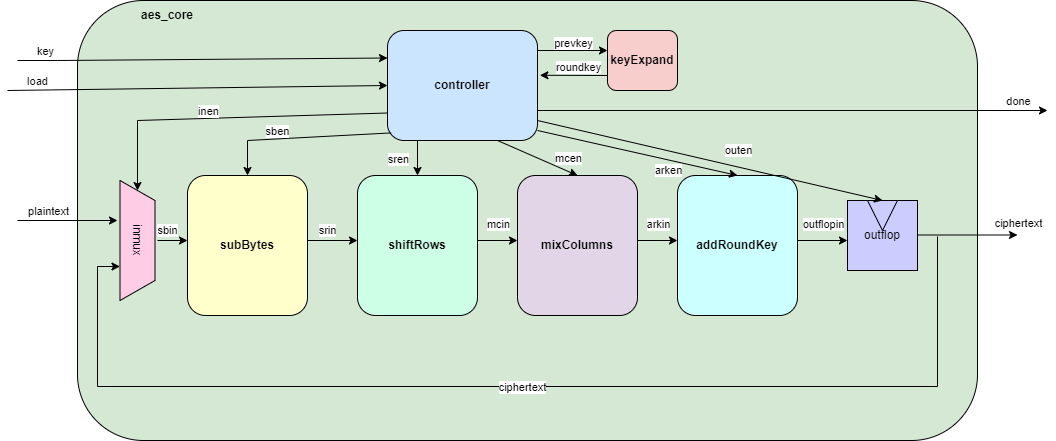

The diagram above was exported from draw.io. Its source (the exported page's mxGraphModel, read from the mxfile embedded in the PNG):
<mxGraphModel dx="1290" dy="522" grid="1" gridSize="10" guides="1" tooltips="1" connect="1" arrows="1" fold="1" page="1" pageScale="1" pageWidth="1100" pageHeight="850" math="0" shadow="0">
  <root>
    <mxCell id="0" />
    <mxCell id="1" parent="0" />
    <mxCell id="m1tfgHaUMMrWW2tA4pq--1" value="" style="rounded=1;whiteSpace=wrap;html=1;fillColor=#D5E8D4;" vertex="1" parent="1">
      <mxGeometry x="90" y="40" width="900" height="440" as="geometry" />
    </mxCell>
    <mxCell id="m1tfgHaUMMrWW2tA4pq--2" value="aes_core" style="text;html=1;align=center;verticalAlign=middle;whiteSpace=wrap;rounded=0;fontStyle=1" vertex="1" parent="1">
      <mxGeometry x="150" y="40" width="60" height="30" as="geometry" />
    </mxCell>
    <mxCell id="m1tfgHaUMMrWW2tA4pq--3" value="controller" style="rounded=1;whiteSpace=wrap;html=1;fillColor=#CCE5FF;fontStyle=1" vertex="1" parent="1">
      <mxGeometry x="400" y="70" width="150" height="110" as="geometry" />
    </mxCell>
    <mxCell id="m1tfgHaUMMrWW2tA4pq--4" value="subBytes" style="rounded=1;whiteSpace=wrap;html=1;fontStyle=1;fillColor=#FFFFCC;" vertex="1" parent="1">
      <mxGeometry x="200" y="215" width="120" height="140" as="geometry" />
    </mxCell>
    <mxCell id="m1tfgHaUMMrWW2tA4pq--5" value="keyExpand" style="rounded=1;whiteSpace=wrap;html=1;fillColor=#F8CECC;fontStyle=1" vertex="1" parent="1">
      <mxGeometry x="620" y="70" width="70" height="60" as="geometry" />
    </mxCell>
    <mxCell id="m1tfgHaUMMrWW2tA4pq--6" value="shiftRows" style="rounded=1;whiteSpace=wrap;html=1;fontStyle=1;fillColor=#CCFFE6;" vertex="1" parent="1">
      <mxGeometry x="370" y="215" width="120" height="140" as="geometry" />
    </mxCell>
    <mxCell id="m1tfgHaUMMrWW2tA4pq--7" value="mixColumns" style="rounded=1;whiteSpace=wrap;html=1;fontStyle=1;fillColor=#E1D5E7;" vertex="1" parent="1">
      <mxGeometry x="530" y="215" width="120" height="140" as="geometry" />
    </mxCell>
    <mxCell id="m1tfgHaUMMrWW2tA4pq--8" value="addRoundKey" style="rounded=1;whiteSpace=wrap;html=1;fontStyle=1;fillColor=#CCFFFF;" vertex="1" parent="1">
      <mxGeometry x="690" y="215" width="120" height="140" as="geometry" />
    </mxCell>
    <mxCell id="m1tfgHaUMMrWW2tA4pq--9" value="inmux" style="shape=trapezoid;perimeter=trapezoidPerimeter;whiteSpace=wrap;html=1;fixedSize=1;rotation=90;fillColor=#FFCCE6;" vertex="1" parent="1">
      <mxGeometry x="90" y="262.5" width="120" height="35" as="geometry" />
    </mxCell>
    <mxCell id="m1tfgHaUMMrWW2tA4pq--11" value="outflop" style="whiteSpace=wrap;html=1;aspect=fixed;fillColor=#CCCCFF;" vertex="1" parent="1">
      <mxGeometry x="860" y="240" width="70" height="70" as="geometry" />
    </mxCell>
    <mxCell id="m1tfgHaUMMrWW2tA4pq--12" value="" style="triangle;whiteSpace=wrap;html=1;rotation=90;fillColor=#CCCCFF;" vertex="1" parent="1">
      <mxGeometry x="880" y="240" width="30" height="30" as="geometry" />
    </mxCell>
    <mxCell id="m1tfgHaUMMrWW2tA4pq--13" value="" style="endArrow=classic;html=1;rounded=0;entryX=0;entryY=0.5;entryDx=0;entryDy=0;" edge="1" parent="1" target="m1tfgHaUMMrWW2tA4pq--3">
      <mxGeometry relative="1" as="geometry">
        <mxPoint x="20" y="130" as="sourcePoint" />
        <mxPoint x="120" y="130" as="targetPoint" />
      </mxGeometry>
    </mxCell>
    <mxCell id="m1tfgHaUMMrWW2tA4pq--14" value="load" style="edgeLabel;resizable=0;html=1;;align=center;verticalAlign=middle;" connectable="0" vertex="1" parent="m1tfgHaUMMrWW2tA4pq--13">
      <mxGeometry relative="1" as="geometry">
        <mxPoint x="-160" y="-7" as="offset" />
      </mxGeometry>
    </mxCell>
    <mxCell id="m1tfgHaUMMrWW2tA4pq--16" value="" style="endArrow=classic;html=1;rounded=0;entryX=0;entryY=0.25;entryDx=0;entryDy=0;" edge="1" parent="1" target="m1tfgHaUMMrWW2tA4pq--3">
      <mxGeometry relative="1" as="geometry">
        <mxPoint x="30" y="100" as="sourcePoint" />
        <mxPoint x="130" y="100" as="targetPoint" />
        <Array as="points">
          <mxPoint x="70" y="100" />
        </Array>
      </mxGeometry>
    </mxCell>
    <mxCell id="m1tfgHaUMMrWW2tA4pq--19" value="key" style="edgeLabel;html=1;align=center;verticalAlign=middle;resizable=0;points=[];" vertex="1" connectable="0" parent="m1tfgHaUMMrWW2tA4pq--16">
      <mxGeometry x="-0.8562" y="1" relative="1" as="geometry">
        <mxPoint y="-9" as="offset" />
      </mxGeometry>
    </mxCell>
    <mxCell id="m1tfgHaUMMrWW2tA4pq--20" value="" style="endArrow=classic;html=1;rounded=0;" edge="1" parent="1">
      <mxGeometry relative="1" as="geometry">
        <mxPoint x="550" y="90" as="sourcePoint" />
        <mxPoint x="620" y="90" as="targetPoint" />
      </mxGeometry>
    </mxCell>
    <mxCell id="m1tfgHaUMMrWW2tA4pq--21" value="prevkey" style="edgeLabel;resizable=0;html=1;;align=center;verticalAlign=middle;" connectable="0" vertex="1" parent="m1tfgHaUMMrWW2tA4pq--20">
      <mxGeometry relative="1" as="geometry">
        <mxPoint y="-8" as="offset" />
      </mxGeometry>
    </mxCell>
    <mxCell id="m1tfgHaUMMrWW2tA4pq--24" value="" style="endArrow=classic;html=1;rounded=0;exitX=0;exitY=0.75;exitDx=0;exitDy=0;entryX=1.016;entryY=0.407;entryDx=0;entryDy=0;entryPerimeter=0;" edge="1" parent="1" source="m1tfgHaUMMrWW2tA4pq--5" target="m1tfgHaUMMrWW2tA4pq--3">
      <mxGeometry relative="1" as="geometry">
        <mxPoint x="620" y="180" as="sourcePoint" />
        <mxPoint x="720" y="180" as="targetPoint" />
      </mxGeometry>
    </mxCell>
    <mxCell id="m1tfgHaUMMrWW2tA4pq--27" value="roundkey" style="edgeLabel;html=1;align=center;verticalAlign=middle;resizable=0;points=[];" vertex="1" connectable="0" parent="m1tfgHaUMMrWW2tA4pq--24">
      <mxGeometry x="0.1065" relative="1" as="geometry">
        <mxPoint x="7" y="-8" as="offset" />
      </mxGeometry>
    </mxCell>
    <mxCell id="m1tfgHaUMMrWW2tA4pq--28" value="" style="endArrow=classic;html=1;rounded=0;entryX=0.75;entryY=1;entryDx=0;entryDy=0;" edge="1" parent="1">
      <mxGeometry relative="1" as="geometry">
        <mxPoint x="950" y="276" as="sourcePoint" />
        <mxPoint x="132.5" y="306" as="targetPoint" />
        <Array as="points">
          <mxPoint x="950" y="426" />
          <mxPoint x="110" y="426" />
          <mxPoint x="110" y="306" />
        </Array>
      </mxGeometry>
    </mxCell>
    <mxCell id="m1tfgHaUMMrWW2tA4pq--29" value="ciphertext" style="edgeLabel;resizable=0;html=1;;align=center;verticalAlign=middle;" connectable="0" vertex="1" parent="m1tfgHaUMMrWW2tA4pq--28">
      <mxGeometry relative="1" as="geometry" />
    </mxCell>
    <mxCell id="m1tfgHaUMMrWW2tA4pq--30" value="" style="endArrow=classic;html=1;rounded=0;" edge="1" parent="1">
      <mxGeometry relative="1" as="geometry">
        <mxPoint x="930" y="274.5" as="sourcePoint" />
        <mxPoint x="1030" y="274.5" as="targetPoint" />
      </mxGeometry>
    </mxCell>
    <mxCell id="m1tfgHaUMMrWW2tA4pq--31" value="ciphertext" style="edgeLabel;resizable=0;html=1;;align=center;verticalAlign=middle;" connectable="0" vertex="1" parent="m1tfgHaUMMrWW2tA4pq--30">
      <mxGeometry relative="1" as="geometry">
        <mxPoint x="50" y="-12" as="offset" />
      </mxGeometry>
    </mxCell>
    <mxCell id="m1tfgHaUMMrWW2tA4pq--32" value="" style="endArrow=classic;html=1;rounded=0;" edge="1" parent="1">
      <mxGeometry relative="1" as="geometry">
        <mxPoint x="550" y="150" as="sourcePoint" />
        <mxPoint x="1060" y="150" as="targetPoint" />
      </mxGeometry>
    </mxCell>
    <mxCell id="m1tfgHaUMMrWW2tA4pq--33" value="done" style="edgeLabel;resizable=0;html=1;;align=center;verticalAlign=middle;" connectable="0" vertex="1" parent="m1tfgHaUMMrWW2tA4pq--32">
      <mxGeometry relative="1" as="geometry">
        <mxPoint x="225" y="-10" as="offset" />
      </mxGeometry>
    </mxCell>
    <mxCell id="m1tfgHaUMMrWW2tA4pq--35" value="" style="endArrow=classic;html=1;rounded=0;exitX=0;exitY=0.75;exitDx=0;exitDy=0;entryX=0;entryY=0.5;entryDx=0;entryDy=0;" edge="1" parent="1" source="m1tfgHaUMMrWW2tA4pq--3" target="m1tfgHaUMMrWW2tA4pq--9">
      <mxGeometry relative="1" as="geometry">
        <mxPoint x="190" y="190" as="sourcePoint" />
        <mxPoint x="290" y="190" as="targetPoint" />
        <Array as="points">
          <mxPoint x="150" y="160" />
        </Array>
      </mxGeometry>
    </mxCell>
    <mxCell id="m1tfgHaUMMrWW2tA4pq--36" value="inen" style="edgeLabel;resizable=0;html=1;;align=center;verticalAlign=middle;fillColor=#D5E8D4;strokeColor=#D5E8D4;" connectable="0" vertex="1" parent="m1tfgHaUMMrWW2tA4pq--35">
      <mxGeometry relative="1" as="geometry">
        <mxPoint x="-20" y="-7" as="offset" />
      </mxGeometry>
    </mxCell>
    <mxCell id="m1tfgHaUMMrWW2tA4pq--37" value="" style="endArrow=classic;html=1;rounded=0;" edge="1" parent="1">
      <mxGeometry relative="1" as="geometry">
        <mxPoint x="30" y="260" as="sourcePoint" />
        <mxPoint x="130" y="260" as="targetPoint" />
      </mxGeometry>
    </mxCell>
    <mxCell id="m1tfgHaUMMrWW2tA4pq--38" value="plaintext" style="edgeLabel;resizable=0;html=1;;align=center;verticalAlign=middle;" connectable="0" vertex="1" parent="m1tfgHaUMMrWW2tA4pq--37">
      <mxGeometry relative="1" as="geometry">
        <mxPoint x="-20" y="-10" as="offset" />
      </mxGeometry>
    </mxCell>
    <mxCell id="m1tfgHaUMMrWW2tA4pq--39" value="sbin" style="endArrow=classic;html=1;rounded=0;fillColor=#D5E8D4;" edge="1" parent="1">
      <mxGeometry x="-0.3333" y="10" relative="1" as="geometry">
        <mxPoint x="170" y="280" as="sourcePoint" />
        <mxPoint x="200" y="280" as="targetPoint" />
        <mxPoint as="offset" />
      </mxGeometry>
    </mxCell>
    <mxCell id="m1tfgHaUMMrWW2tA4pq--45" value="srin" style="endArrow=classic;html=1;rounded=0;fillColor=#D5E8D4;" edge="1" parent="1">
      <mxGeometry x="-0.2" y="10" relative="1" as="geometry">
        <mxPoint x="320" y="280" as="sourcePoint" />
        <mxPoint x="370" y="280" as="targetPoint" />
        <mxPoint as="offset" />
      </mxGeometry>
    </mxCell>
    <mxCell id="m1tfgHaUMMrWW2tA4pq--47" value="" style="endArrow=classic;html=1;rounded=0;" edge="1" parent="1">
      <mxGeometry relative="1" as="geometry">
        <mxPoint x="490" y="280" as="sourcePoint" />
        <mxPoint x="530" y="280" as="targetPoint" />
      </mxGeometry>
    </mxCell>
    <mxCell id="m1tfgHaUMMrWW2tA4pq--48" value="mcin" style="edgeLabel;resizable=0;html=1;;align=center;verticalAlign=middle;" connectable="0" vertex="1" parent="m1tfgHaUMMrWW2tA4pq--47">
      <mxGeometry relative="1" as="geometry">
        <mxPoint y="-17" as="offset" />
      </mxGeometry>
    </mxCell>
    <mxCell id="m1tfgHaUMMrWW2tA4pq--51" value="" style="endArrow=classic;html=1;rounded=0;" edge="1" parent="1">
      <mxGeometry relative="1" as="geometry">
        <mxPoint x="650" y="280" as="sourcePoint" />
        <mxPoint x="690" y="280" as="targetPoint" />
      </mxGeometry>
    </mxCell>
    <mxCell id="m1tfgHaUMMrWW2tA4pq--52" value="arkin" style="edgeLabel;resizable=0;html=1;;align=center;verticalAlign=middle;" connectable="0" vertex="1" parent="m1tfgHaUMMrWW2tA4pq--51">
      <mxGeometry relative="1" as="geometry">
        <mxPoint y="-17" as="offset" />
      </mxGeometry>
    </mxCell>
    <mxCell id="m1tfgHaUMMrWW2tA4pq--53" value="" style="endArrow=classic;html=1;rounded=0;" edge="1" parent="1">
      <mxGeometry relative="1" as="geometry">
        <mxPoint x="810" y="280" as="sourcePoint" />
        <mxPoint x="860" y="280" as="targetPoint" />
      </mxGeometry>
    </mxCell>
    <mxCell id="m1tfgHaUMMrWW2tA4pq--54" value="outflopin" style="edgeLabel;resizable=0;html=1;;align=center;verticalAlign=middle;" connectable="0" vertex="1" parent="m1tfgHaUMMrWW2tA4pq--53">
      <mxGeometry relative="1" as="geometry">
        <mxPoint y="-17" as="offset" />
      </mxGeometry>
    </mxCell>
    <mxCell id="m1tfgHaUMMrWW2tA4pq--55" value="" style="endArrow=classic;html=1;rounded=0;exitX=0.024;exitY=0.931;exitDx=0;exitDy=0;exitPerimeter=0;entryX=0.5;entryY=0;entryDx=0;entryDy=0;" edge="1" parent="1" source="m1tfgHaUMMrWW2tA4pq--3" target="m1tfgHaUMMrWW2tA4pq--4">
      <mxGeometry relative="1" as="geometry">
        <mxPoint x="280" y="200" as="sourcePoint" />
        <mxPoint x="380" y="200" as="targetPoint" />
        <Array as="points">
          <mxPoint x="260" y="180" />
        </Array>
      </mxGeometry>
    </mxCell>
    <mxCell id="m1tfgHaUMMrWW2tA4pq--56" value="sben" style="edgeLabel;resizable=0;html=1;;align=center;verticalAlign=middle;fillColor=#D5E8D4;" connectable="0" vertex="1" parent="m1tfgHaUMMrWW2tA4pq--55">
      <mxGeometry relative="1" as="geometry">
        <mxPoint x="-25" y="-7" as="offset" />
      </mxGeometry>
    </mxCell>
    <mxCell id="m1tfgHaUMMrWW2tA4pq--57" value="" style="endArrow=classic;html=1;rounded=0;entryX=0.5;entryY=0;entryDx=0;entryDy=0;" edge="1" parent="1" target="m1tfgHaUMMrWW2tA4pq--6">
      <mxGeometry relative="1" as="geometry">
        <mxPoint x="430" y="180" as="sourcePoint" />
        <mxPoint x="530" y="180" as="targetPoint" />
      </mxGeometry>
    </mxCell>
    <mxCell id="m1tfgHaUMMrWW2tA4pq--58" value="sren" style="edgeLabel;resizable=0;html=1;;align=center;verticalAlign=middle;fillColor=#D5E8D4;" connectable="0" vertex="1" parent="m1tfgHaUMMrWW2tA4pq--57">
      <mxGeometry relative="1" as="geometry">
        <mxPoint x="-20" as="offset" />
      </mxGeometry>
    </mxCell>
    <mxCell id="m1tfgHaUMMrWW2tA4pq--59" value="" style="endArrow=classic;html=1;rounded=0;entryX=0.5;entryY=0;entryDx=0;entryDy=0;" edge="1" parent="1" target="m1tfgHaUMMrWW2tA4pq--7">
      <mxGeometry relative="1" as="geometry">
        <mxPoint x="510" y="180" as="sourcePoint" />
        <mxPoint x="610" y="180" as="targetPoint" />
      </mxGeometry>
    </mxCell>
    <mxCell id="m1tfgHaUMMrWW2tA4pq--60" value="mcen" style="edgeLabel;resizable=0;html=1;;align=center;verticalAlign=middle;" connectable="0" vertex="1" parent="m1tfgHaUMMrWW2tA4pq--59">
      <mxGeometry relative="1" as="geometry">
        <mxPoint x="30" as="offset" />
      </mxGeometry>
    </mxCell>
    <mxCell id="m1tfgHaUMMrWW2tA4pq--61" value="" style="endArrow=classic;html=1;rounded=0;entryX=0.5;entryY=0;entryDx=0;entryDy=0;" edge="1" parent="1" target="m1tfgHaUMMrWW2tA4pq--8">
      <mxGeometry relative="1" as="geometry">
        <mxPoint x="550" y="170" as="sourcePoint" />
        <mxPoint x="650" y="170" as="targetPoint" />
      </mxGeometry>
    </mxCell>
    <mxCell id="m1tfgHaUMMrWW2tA4pq--62" value="arken" style="edgeLabel;resizable=0;html=1;;align=center;verticalAlign=middle;" connectable="0" vertex="1" parent="m1tfgHaUMMrWW2tA4pq--61">
      <mxGeometry relative="1" as="geometry">
        <mxPoint x="30" y="17" as="offset" />
      </mxGeometry>
    </mxCell>
    <mxCell id="m1tfgHaUMMrWW2tA4pq--63" value="" style="endArrow=classic;html=1;rounded=0;entryX=0;entryY=0.5;entryDx=0;entryDy=0;" edge="1" parent="1" target="m1tfgHaUMMrWW2tA4pq--12">
      <mxGeometry relative="1" as="geometry">
        <mxPoint x="550" y="160" as="sourcePoint" />
        <mxPoint x="650" y="160" as="targetPoint" />
      </mxGeometry>
    </mxCell>
    <mxCell id="m1tfgHaUMMrWW2tA4pq--64" value="outen" style="edgeLabel;resizable=0;html=1;;align=center;verticalAlign=middle;" connectable="0" vertex="1" parent="m1tfgHaUMMrWW2tA4pq--63">
      <mxGeometry relative="1" as="geometry">
        <mxPoint x="28" y="-10" as="offset" />
      </mxGeometry>
    </mxCell>
  </root>
</mxGraphModel>